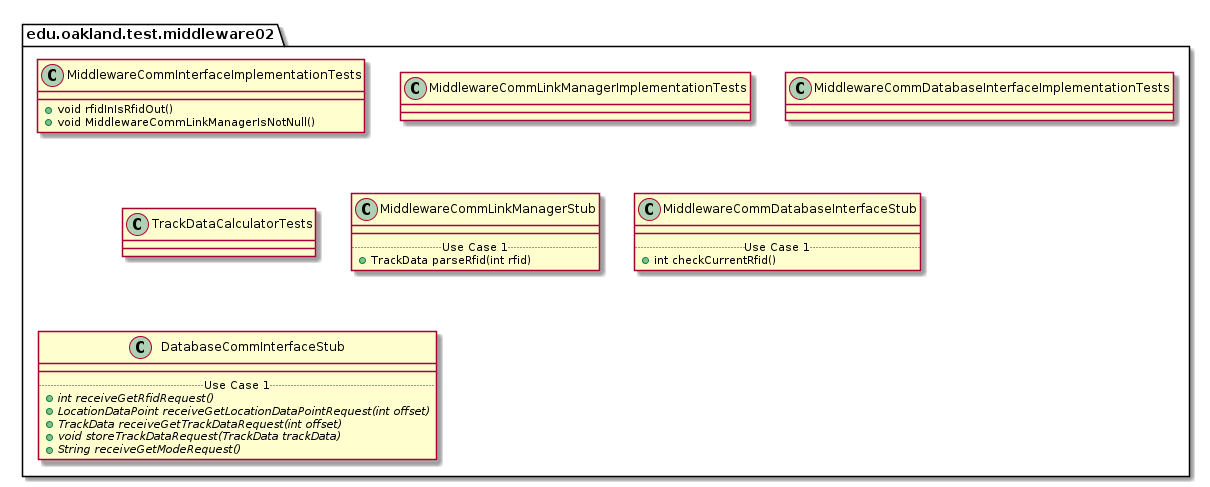

The diagram above was rendered by PlantUML. Its source (embedded in the PNG):
@startuml Middleware02TestPackage

package edu.oakland.test.middleware02 {
    
}


package edu.oakland.test.middleware02 {
    class MiddlewareCommInterfaceImplementationTests {
        + void rfidInIsRfidOut()
        + void MiddlewareCommLinkManagerIsNotNull()
    }
}


package edu.oakland.test.middleware02 {
    class MiddlewareCommLinkManagerImplementationTests {

    }
}


package edu.oakland.test.middleware02 {
    class MiddlewareCommDatabaseInterfaceImplementationTests {

    }
}


package edu.oakland.test.middleware02 {
    class TrackDataCalculatorTests {

    }
}


package edu.oakland.test.middleware02 {
    class MiddlewareCommLinkManagerStub {
        __
        .. Use Case 1 ..
        + TrackData parseRfid(int rfid)
    }
}


package edu.oakland.test.middleware02 {
    class MiddlewareCommDatabaseInterfaceStub {
        __
        .. Use Case 1 ..
        + int checkCurrentRfid()
    }
}


package edu.oakland.test.middleware02 {
    class DatabaseCommInterfaceStub {
        __
        .. Use Case 1 ..
        {abstract} + int receiveGetRfidRequest()
        {abstract} + LocationDataPoint receiveGetLocationDataPointRequest(int offset)
        {abstract} + TrackData receiveGetTrackDataRequest(int offset)
        {abstract} + void storeTrackDataRequest(TrackData trackData)
        {abstract} + String receiveGetModeRequest()
    }
}


@enduml